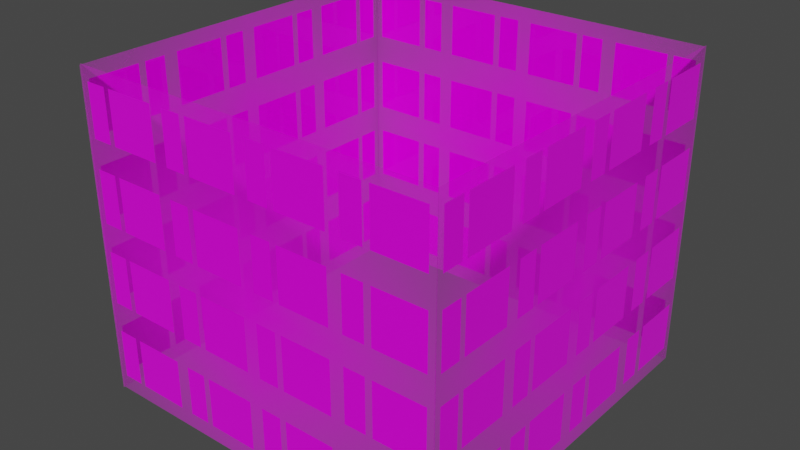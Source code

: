 # Source: building3.blend  (saved by Blender 2.83.19; exported with 4.5.12 LTS)
import bpy
from mathutils import Matrix  # noqa: F401  (used for matrix-valued properties, if any)

bpy.ops.wm.read_factory_settings(use_empty=True)
scene = bpy.context.scene
scene.name = 'Scene'

# ---- collections
col_collection = bpy.data.collections.new('Collection'); scene.collection.children.link(col_collection)

# ---- images (referenced by path relative to the original .blend; pixels are not part of the script)
import os
ASSET_DIR = os.environ.get("B2B_ASSET_DIR", "")  # directory of the original .blend (textures are referenced by path, not embedded)
HERE = os.path.dirname(os.path.abspath(__file__))  # packed textures are extracted next to this script under _unpacked/

def load_image(name, relpath, width, height, colorspace="sRGB"):
    """Load a texture the original file referenced (path relative to the .blend, or extracted next to this script)."""
    p = next((c for c in (os.path.join(HERE, relpath), os.path.join(ASSET_DIR, relpath)) if relpath and os.path.exists(c)), "")
    if p:
        img = bpy.data.images.load(p, check_existing=True)
        img.name = name
    else:  # same state as the original file: an image datablock whose file is absent (Cycles renders it pink)
        img = bpy.data.images.new(name, width, height)
        img.source = "FILE"
        img.filepath = "//" + (relpath or name)
    img.colorspace_settings.name = colorspace
    return img
img_gmmcphnmglv_jpeg_001 = load_image('gmmcphnmglv.jpeg.001', 'Textures/gmmcphnmglv.jpeg', 1024, 1024, 'sRGB')

# ---- materials (node trees are filled in below, after node groups)
mat_gmmcphnmglv = bpy.data.materials.new('gmmcphnmglv')
mat_gmmcphnmglv.surface_render_method = 'BLENDED'
mat_gmmcphnmglv.blend_method = 'BLEND'
mat_gmmcphnmglv.use_transparent_shadow = False
mat_material_001 = bpy.data.materials.new('Material.001')
mat_material_001.use_transparent_shadow = False

# ---- material node trees
mat_gmmcphnmglv.use_nodes = True; mat_gmmcphnmglv.node_tree.nodes.clear()
_N = mat_gmmcphnmglv.node_tree.nodes; _L = mat_gmmcphnmglv.node_tree.links
n0 = _N.new('ShaderNodeOutputMaterial'); n0.name = 'Material Output'; n0.location = (300, 300)
n1 = _N.new('ShaderNodeTexImage'); n1.name = 'Image Texture'; n1.location = (-200, 300)
n1.image = img_gmmcphnmglv_jpeg_001
n1.extension = 'CLIP'
n2 = _N.new('ShaderNodeBsdfPrincipled'); n2.name = 'Principled BSDF'; n2.location = (0, 300)
n2.distribution = 'GGX'
n2.subsurface_method = 'BURLEY'
n2.inputs[3].default_value = 1.45
n2.inputs[27].default_value = (0.0, 0.0, 0.0, 1.0)
n2.inputs[28].default_value = 1.0
_L.new(n1.outputs[0], n2.inputs[0])
_L.new(n1.outputs[1], n2.inputs[4])
_L.new(n2.outputs[0], n0.inputs[0])
n0.is_active_output = True
mat_material_001.use_nodes = True; mat_material_001.node_tree.nodes.clear()
_N = mat_material_001.node_tree.nodes; _L = mat_material_001.node_tree.links
n0 = _N.new('ShaderNodeBsdfPrincipled'); n0.name = 'Principled BSDF'; n0.location = (10, 300)
n0.distribution = 'GGX'
n0.subsurface_method = 'BURLEY'
n0.inputs[2].default_value = 0.0
n0.inputs[3].default_value = 1.45
n0.inputs[27].default_value = (0.0, 0.0, 0.0, 1.0)
n0.inputs[28].default_value = 1.0
n1 = _N.new('ShaderNodeOutputMaterial'); n1.name = 'Material Output'; n1.location = (300, 300)
n2 = _N.new('ShaderNodeTexImage'); n2.name = 'Image Texture'; n2.location = (-305, 118)
_L.new(n0.outputs[0], n1.inputs[0])
_L.new(n2.outputs[0], n0.inputs[0])
n1.is_active_output = True

# ---- world
world_world = bpy.data.worlds.new('World'); scene.world = world_world
world_world.use_nodes = True; world_world.node_tree.nodes.clear()
_N = world_world.node_tree.nodes; _L = world_world.node_tree.links
n0 = _N.new('ShaderNodeOutputWorld'); n0.name = 'World Output'; n0.location = (300, 300)
n1 = _N.new('ShaderNodeBackground'); n1.name = 'Background'; n1.location = (10, 300)
n1.inputs[0].default_value = (0.05088, 0.05088, 0.05088, 1.0)
_L.new(n1.outputs[0], n0.inputs[0])
n0.is_active_output = True
world_world.color = (0.05088, 0.05088, 0.05088)
world_world.use_sun_shadow = False
world_world.sun_shadow_jitter_overblur = 0.0

# ---- meshes
me_gmmcphnmglv = bpy.data.meshes.new('gmmcphnmglv')
me_gmmcphnmglv.from_pydata([(-0.5813, -0.5, 0.0), (0.5813, -0.5, 0.0), (-0.5813, 0.5, 0.0), (0.5813, 0.5, 0.0), (-0.5813, 0.4565, 0.0), (0.5813, 0.4565, 0.0), (-0.5603, 0.4565, 0.0), (-0.4937, 0.4565, 0.0), (-0.476, 0.4565, 0.0), (-0.313, 0.4565, 0.0), (-0.2708, 0.4565, 0.0), (-0.205, 0.4565, 0.0), (-0.1856, 0.4565, 0.0), (-0.0246, 0.4565, 0.0), (0.01974, 0.4565, 0.0), (0.08469, 0.4565, 0.0), (0.1053, 0.4565, 0.0), (0.2663, 0.4565, 0.0), (0.31, 0.4565, 0.0), (0.3766, 0.4565, 0.0), (0.3981, 0.4565, 0.0), (0.5589, 0.4565, 0.0), (-0.5813, 0.2969, 0.0), (0.5813, 0.2969, 0.0), (-0.5603, 0.2969, 0.0), (-0.4937, 0.2969, 0.0), (-0.476, 0.2969, 0.0), (-0.313, 0.2969, 0.0), (-0.2708, 0.2969, 0.0), (-0.205, 0.2969, 0.0), (-0.1856, 0.2969, 0.0), (-0.0246, 0.2969, 0.0), (0.01974, 0.2969, 0.0), (0.08469, 0.2969, 0.0), (0.1053, 0.2969, 0.0), (0.2663, 0.2969, 0.0), (0.31, 0.2969, 0.0), (0.3766, 0.2969, 0.0), (0.3981, 0.2969, 0.0), (0.5589, 0.2969, 0.0), (-0.5813, 0.2095, 0.0), (0.5813, 0.2095, 0.0), (-0.5603, 0.2095, 0.0), (-0.4937, 0.2095, 0.0), (-0.476, 0.2095, 0.0), (-0.313, 0.2095, 0.0), (-0.2708, 0.2095, 0.0), (-0.205, 0.2095, 0.0), (-0.1856, 0.2095, 0.0), (-0.0246, 0.2095, 0.0), (0.01974, 0.2095, 0.0), (0.08469, 0.2095, 0.0), (0.1053, 0.2095, 0.0), (0.2663, 0.2095, 0.0), (0.31, 0.2095, 0.0), (0.3766, 0.2095, 0.0), (0.3981, 0.2095, 0.0), (0.5589, 0.2095, 0.0), (-0.5813, 0.04732, 0.0), (0.5813, 0.04732, 0.0), (-0.5603, 0.04732, 0.0), (-0.4937, 0.04732, 0.0), (-0.476, 0.04732, 0.0), (-0.313, 0.04732, 0.0), (-0.2708, 0.04732, 0.0), (-0.205, 0.04732, 0.0), (-0.1856, 0.04732, 0.0), (-0.0246, 0.04732, 0.0), (0.01974, 0.04732, 0.0), (0.08469, 0.04732, 0.0), (0.1053, 0.04732, 0.0), (0.2663, 0.04732, 0.0), (0.31, 0.04732, 0.0), (0.3766, 0.04732, 0.0), (0.3981, 0.04732, 0.0), (0.5589, 0.04732, 0.0), (-0.5813, -0.03942, 0.0), (0.5813, -0.03942, 0.0), (-0.5603, -0.03942, 0.0), (-0.4937, -0.03942, 0.0), (-0.476, -0.03942, 0.0), (-0.313, -0.03942, 0.0), (-0.2708, -0.03942, 0.0), (-0.205, -0.03942, 0.0), (-0.1856, -0.03942, 0.0), (-0.0246, -0.03942, 0.0), (0.01974, -0.03942, 0.0), (0.08469, -0.03942, 0.0), (0.1053, -0.03942, 0.0), (0.2663, -0.03942, 0.0), (0.31, -0.03942, 0.0), (0.3766, -0.03942, 0.0), (0.3981, -0.03942, 0.0), (0.5589, -0.03942, 0.0), (-0.5813, -0.2052, 0.0), (0.5813, -0.2052, 0.0), (-0.5603, -0.2052, 0.0), (-0.4937, -0.2052, 0.0), (-0.476, -0.2052, 0.0), (-0.313, -0.2052, 0.0), (-0.2708, -0.2052, 0.0), (-0.205, -0.2052, 0.0), (-0.1856, -0.2052, 0.0), (-0.0246, -0.2052, 0.0), (0.01974, -0.2052, 0.0), (0.08469, -0.2052, 0.0), (0.1053, -0.2052, 0.0), (0.2663, -0.2052, 0.0), (0.31, -0.2052, 0.0), (0.3766, -0.2052, 0.0), (0.3981, -0.2052, 0.0), (0.5589, -0.2052, 0.0), (-0.5813, -0.2975, 0.0), (0.5813, -0.2975, 0.0), (-0.5603, -0.2975, 0.0), (-0.4937, -0.2975, 0.0), (-0.476, -0.2975, 0.0), (-0.313, -0.2975, 0.0), (-0.2708, -0.2975, 0.0), (-0.205, -0.2975, 0.0), (-0.1856, -0.2975, 0.0), (-0.0246, -0.2975, 0.0), (0.01974, -0.2975, 0.0), (0.08469, -0.2975, 0.0), (0.1053, -0.2975, 0.0), (0.2663, -0.2975, 0.0), (0.31, -0.2975, 0.0), (0.3766, -0.2975, 0.0), (0.3981, -0.2975, 0.0), (0.5589, -0.2975, 0.0), (-0.5813, -0.4526, 0.0), (0.5813, -0.4526, 0.0), (-0.5603, -0.4526, 0.0), (-0.4937, -0.4526, 0.0), (-0.476, -0.4526, 0.0), (-0.313, -0.4526, 0.0), (-0.2708, -0.4526, 0.0), (-0.205, -0.4526, 0.0), (-0.1856, -0.4526, 0.0), (-0.0246, -0.4526, 0.0), (0.01974, -0.4526, 0.0), (0.08469, -0.4526, 0.0), (0.1053, -0.4526, 0.0), (0.2663, -0.4526, 0.0), (0.31, -0.4526, 0.0), (0.3766, -0.4526, 0.0), (0.3981, -0.4526, 0.0), (0.5589, -0.4526, 0.0)], [], [(6, 7, 8, 9, 10, 11, 12, 13, 14, 15, 16, 17, 18, 19, 20, 21, 5, 3, 2, 4), (38, 39, 21, 20), (37, 38, 20, 19), (36, 37, 19, 18), (35, 36, 18, 17), (34, 35, 17, 16), (33, 34, 16, 15), (32, 33, 15, 14), (31, 32, 14, 13), (30, 31, 13, 12), (29, 30, 12, 11), (28, 29, 11, 10), (27, 28, 10, 9), (26, 27, 9, 8), (25, 26, 8, 7), (24, 25, 7, 6), (22, 24, 6, 4), (39, 23, 5, 21), (42, 43, 44, 45, 46, 47, 48, 49, 50, 51, 52, 53, 54, 55, 56, 57, 41, 23, 39, 38, 37, 36, 35, 34, 33, 32, 31, 30, 29, 28, 27, 26, 25, 24, 22, 40), (74, 75, 57, 56), (73, 74, 56, 55), (72, 73, 55, 54), (71, 72, 54, 53), (70, 71, 53, 52), (69, 70, 52, 51), (68, 69, 51, 50), (67, 68, 50, 49), (66, 67, 49, 48), (65, 66, 48, 47), (64, 65, 47, 46), (63, 64, 46, 45), (62, 63, 45, 44), (61, 62, 44, 43), (60, 61, 43, 42), (58, 60, 42, 40), (75, 59, 41, 57), (78, 79, 80, 81, 82, 83, 84, 85, 86, 87, 88, 89, 90, 91, 92, 93, 77, 59, 75, 74, 73, 72, 71, 70, 69, 68, 67, 66, 65, 64, 63, 62, 61, 60, 58, 76), (110, 111, 93, 92), (109, 110, 92, 91), (108, 109, 91, 90), (107, 108, 90, 89), (106, 107, 89, 88), (105, 106, 88, 87), (104, 105, 87, 86), (103, 104, 86, 85), (102, 103, 85, 84), (101, 102, 84, 83), (100, 101, 83, 82), (99, 100, 82, 81), (98, 99, 81, 80), (97, 98, 80, 79), (96, 97, 79, 78), (94, 96, 78, 76), (111, 95, 77, 93), (114, 115, 116, 117, 118, 119, 120, 121, 122, 123, 124, 125, 126, 127, 128, 129, 113, 95, 111, 110, 109, 108, 107, 106, 105, 104, 103, 102, 101, 100, 99, 98, 97, 96, 94, 112), (146, 147, 129, 128), (145, 146, 128, 127), (144, 145, 127, 126), (143, 144, 126, 125), (142, 143, 125, 124), (141, 142, 124, 123), (140, 141, 123, 122), (139, 140, 122, 121), (138, 139, 121, 120), (137, 138, 120, 119), (136, 137, 119, 118), (135, 136, 118, 117), (134, 135, 117, 116), (133, 134, 116, 115), (132, 133, 115, 114), (130, 132, 114, 112), (147, 131, 113, 129), (0, 1, 131, 147, 146, 145, 144, 143, 142, 141, 140, 139, 138, 137, 136, 135, 134, 133, 132, 130)])
me_gmmcphnmglv.polygons.foreach_set('material_index', [0, 1, 0, 1, 0, 1, 0, 1, 0, 1, 0, 1, 0, 1, 0, 1, 0, 0, 0, 1, 0, 1, 0, 1, 0, 1, 0, 1, 0, 1, 0, 1, 0, 1, 0, 0, 0, 1, 0, 1, 0, 1, 0, 1, 0, 1, 0, 1, 0, 1, 0, 1, 0, 0, 0, 1, 0, 1, 0, 1, 0, 1, 0, 1, 0, 1, 0, 1, 0, 1, 0, 0, 0])
_uv = me_gmmcphnmglv.uv_layers.new(name='UVMap')
_uv.uv.foreach_set('vector', [0.01813, 0.9565, 0.07538, 0.9565, 0.09063, 0.9565, 0.2308, 0.9565, 0.2671, 0.9565, 0.3236, 0.9565, 0.3403, 0.9565, 0.4788, 0.9565, 0.517, 0.9565, 0.5728, 0.9565, 0.5906, 0.9565, 0.7291, 0.9565, 0.7667, 0.9565, 0.8239, 0.9565, 0.8424, 0.9565, 0.9807, 0.9565, 1.0, 0.9565, 1.0, 1.0, 0.0, 1.0, 0.0, 0.9565, 0.8424, 0.7969, 0.9807, 0.7969, 0.9807, 0.9565, 0.8424, 0.9565, 0.8239, 0.7969, 0.8424, 0.7969, 0.8424, 0.9565, 0.8239, 0.9565, 0.7667, 0.7969, 0.8239, 0.7969, 0.8239, 0.9565, 0.7667, 0.9565, 0.7291, 0.7969, 0.7667, 0.7969, 0.7667, 0.9565, 0.7291, 0.9565, 0.5906, 0.7969, 0.7291, 0.7969, 0.7291, 0.9565, 0.5906, 0.9565, 0.5728, 0.7969, 0.5906, 0.7969, 0.5906, 0.9565, 0.5728, 0.9565, 0.517, 0.7969, 0.5728, 0.7969, 0.5728, 0.9565, 0.517, 0.9565, 0.4788, 0.7969, 0.517, 0.7969, 0.517, 0.9565, 0.4788, 0.9565, 0.3403, 0.7969, 0.4788, 0.7969, 0.4788, 0.9565, 0.3403, 0.9565, 0.3236, 0.7969, 0.3403, 0.7969, 0.3403, 0.9565, 0.3236, 0.9565, 0.2671, 0.7969, 0.3236, 0.7969, 0.3236, 0.9565, 0.2671, 0.9565, 0.2308, 0.7969, 0.2671, 0.7969, 0.2671, 0.9565, 0.2308, 0.9565, 0.09063, 0.7969, 0.2308, 0.7969, 0.2308, 0.9565, 0.09063, 0.9565, 0.07538, 0.7969, 0.09063, 0.7969, 0.09063, 0.9565, 0.07538, 0.9565, 0.01813, 0.7969, 0.07538, 0.7969, 0.07538, 0.9565, 0.01813, 0.9565, 0.0, 0.7969, 0.01813, 0.7969, 0.01813, 0.9565, 0.0, 0.9565, 0.9807, 0.7969, 1.0, 0.7969, 1.0, 0.9565, 0.9807, 0.9565, 0.01813, 0.7095, 0.07538, 0.7095, 0.09063, 0.7095, 0.2308, 0.7095, 0.2671, 0.7095, 0.3236, 0.7095, 0.3403, 0.7095, 0.4788, 0.7095, 0.517, 0.7095, 0.5728, 0.7095, 0.5906, 0.7095, 0.7291, 0.7095, 0.7667, 0.7095, 0.8239, 0.7095, 0.8424, 0.7095, 0.9807, 0.7095, 1.0, 0.7095, 1.0, 0.7969, 0.9807, 0.7969, 0.8424, 0.7969, 0.8239, 0.7969, 0.7667, 0.7969, 0.7291, 0.7969, 0.5906, 0.7969, 0.5728, 0.7969, 0.517, 0.7969, 0.4788, 0.7969, 0.3403, 0.7969, 0.3236, 0.7969, 0.2671, 0.7969, 0.2308, 0.7969, 0.09063, 0.7969, 0.07538, 0.7969, 0.01813, 0.7969, 0.0, 0.7969, 0.0, 0.7095, 0.8424, 0.5473, 0.9807, 0.5473, 0.9807, 0.7095, 0.8424, 0.7095, 0.8239, 0.5473, 0.8424, 0.5473, 0.8424, 0.7095, 0.8239, 0.7095, 0.7667, 0.5473, 0.8239, 0.5473, 0.8239, 0.7095, 0.7667, 0.7095, 0.7291, 0.5473, 0.7667, 0.5473, 0.7667, 0.7095, 0.7291, 0.7095, 0.5906, 0.5473, 0.7291, 0.5473, 0.7291, 0.7095, 0.5906, 0.7095, 0.5728, 0.5473, 0.5906, 0.5473, 0.5906, 0.7095, 0.5728, 0.7095, 0.517, 0.5473, 0.5728, 0.5473, 0.5728, 0.7095, 0.517, 0.7095, 0.4788, 0.5473, 0.517, 0.5473, 0.517, 0.7095, 0.4788, 0.7095, 0.3403, 0.5473, 0.4788, 0.5473, 0.4788, 0.7095, 0.3403, 0.7095, 0.3236, 0.5473, 0.3403, 0.5473, 0.3403, 0.7095, 0.3236, 0.7095, 0.2671, 0.5473, 0.3236, 0.5473, 0.3236, 0.7095, 0.2671, 0.7095, 0.2308, 0.5473, 0.2671, 0.5473, 0.2671, 0.7095, 0.2308, 0.7095, 0.09063, 0.5473, 0.2308, 0.5473, 0.2308, 0.7095, 0.09063, 0.7095, 0.07538, 0.5473, 0.09063, 0.5473, 0.09063, 0.7095, 0.07538, 0.7095, 0.01813, 0.5473, 0.07538, 0.5473, 0.07538, 0.7095, 0.01813, 0.7095, 0.0, 0.5473, 0.01813, 0.5473, 0.01813, 0.7095, 0.0, 0.7095, 0.9807, 0.5473, 1.0, 0.5473, 1.0, 0.7095, 0.9807, 0.7095, 0.01813, 0.4606, 0.07538, 0.4606, 0.09063, 0.4606, 0.2308, 0.4606, 0.2671, 0.4606, 0.3236, 0.4606, 0.3403, 0.4606, 0.4788, 0.4606, 0.517, 0.4606, 0.5728, 0.4606, 0.5906, 0.4606, 0.7291, 0.4606, 0.7667, 0.4606, 0.8239, 0.4606, 0.8424, 0.4606, 0.9807, 0.4606, 1.0, 0.4606, 1.0, 0.5473, 0.9807, 0.5473, 0.8424, 0.5473, 0.8239, 0.5473, 0.7667, 0.5473, 0.7291, 0.5473, 0.5906, 0.5473, 0.5728, 0.5473, 0.517, 0.5473, 0.4788, 0.5473, 0.3403, 0.5473, 0.3236, 0.5473, 0.2671, 0.5473, 0.2308, 0.5473, 0.09063, 0.5473, 0.07538, 0.5473, 0.01813, 0.5473, 0.0, 0.5473, 0.0, 0.4606, 0.8424, 0.2948, 0.9807, 0.2948, 0.9807, 0.4606, 0.8424, 0.4606, 0.8239, 0.2948, 0.8424, 0.2948, 0.8424, 0.4606, 0.8239, 0.4606, 0.7667, 0.2948, 0.8239, 0.2948, 0.8239, 0.4606, 0.7667, 0.4606, 0.7291, 0.2948, 0.7667, 0.2948, 0.7667, 0.4606, 0.7291, 0.4606, 0.5906, 0.2948, 0.7291, 0.2948, 0.7291, 0.4606, 0.5906, 0.4606, 0.5728, 0.2948, 0.5906, 0.2948, 0.5906, 0.4606, 0.5728, 0.4606, 0.517, 0.2948, 0.5728, 0.2948, 0.5728, 0.4606, 0.517, 0.4606, 0.4788, 0.2948, 0.517, 0.2948, 0.517, 0.4606, 0.4788, 0.4606, 0.3403, 0.2948, 0.4788, 0.2948, 0.4788, 0.4606, 0.3403, 0.4606, 0.3236, 0.2948, 0.3403, 0.2948, 0.3403, 0.4606, 0.3236, 0.4606, 0.2671, 0.2948, 0.3236, 0.2948, 0.3236, 0.4606, 0.2671, 0.4606, 0.2308, 0.2948, 0.2671, 0.2948, 0.2671, 0.4606, 0.2308, 0.4606, 0.09063, 0.2948, 0.2308, 0.2948, 0.2308, 0.4606, 0.09063, 0.4606, 0.07538, 0.2948, 0.09063, 0.2948, 0.09063, 0.4606, 0.07538, 0.4606, 0.01813, 0.2948, 0.07538, 0.2948, 0.07538, 0.4606, 0.01813, 0.4606, 0.0, 0.2948, 0.01813, 0.2948, 0.01813, 0.4606, 0.0, 0.4606, 0.9807, 0.2948, 1.0, 0.2948, 1.0, 0.4606, 0.9807, 0.4606, 0.01813, 0.2025, 0.07538, 0.2025, 0.09063, 0.2025, 0.2308, 0.2025, 0.2671, 0.2025, 0.3236, 0.2025, 0.3403, 0.2025, 0.4788, 0.2025, 0.517, 0.2025, 0.5728, 0.2025, 0.5906, 0.2025, 0.7291, 0.2025, 0.7667, 0.2025, 0.8239, 0.2025, 0.8424, 0.2025, 0.9807, 0.2025, 1.0, 0.2025, 1.0, 0.2948, 0.9807, 0.2948, 0.8424, 0.2948, 0.8239, 0.2948, 0.7667, 0.2948, 0.7291, 0.2948, 0.5906, 0.2948, 0.5728, 0.2948, 0.517, 0.2948, 0.4788, 0.2948, 0.3403, 0.2948, 0.3236, 0.2948, 0.2671, 0.2948, 0.2308, 0.2948, 0.09063, 0.2948, 0.07538, 0.2948, 0.01813, 0.2948, 0.0, 0.2948, 0.0, 0.2025, 0.8424, 0.04737, 0.9807, 0.04737, 0.9807, 0.2025, 0.8424, 0.2025, 0.8239, 0.04737, 0.8424, 0.04737, 0.8424, 0.2025, 0.8239, 0.2025, 0.7667, 0.04737, 0.8239, 0.04737, 0.8239, 0.2025, 0.7667, 0.2025, 0.7291, 0.04737, 0.7667, 0.04737, 0.7667, 0.2025, 0.7291, 0.2025, 0.5906, 0.04737, 0.7291, 0.04737, 0.7291, 0.2025, 0.5906, 0.2025, 0.5728, 0.04737, 0.5906, 0.04737, 0.5906, 0.2025, 0.5728, 0.2025, 0.517, 0.04737, 0.5728, 0.04737, 0.5728, 0.2025, 0.517, 0.2025, 0.4788, 0.04737, 0.517, 0.04737, 0.517, 0.2025, 0.4788, 0.2025, 0.3403, 0.04737, 0.4788, 0.04737, 0.4788, 0.2025, 0.3403, 0.2025, 0.3236, 0.04737, 0.3403, 0.04737, 0.3403, 0.2025, 0.3236, 0.2025, 0.2671, 0.04737, 0.3236, 0.04737, 0.3236, 0.2025, 0.2671, 0.2025, 0.2308, 0.04737, 0.2671, 0.04737, 0.2671, 0.2025, 0.2308, 0.2025, 0.09063, 0.04737, 0.2308, 0.04737, 0.2308, 0.2025, 0.09063, 0.2025, 0.07538, 0.04737, 0.09063, 0.04737, 0.09063, 0.2025, 0.07538, 0.2025, 0.01813, 0.04737, 0.07538, 0.04737, 0.07538, 0.2025, 0.01813, 0.2025, 0.0, 0.04737, 0.01813, 0.04737, 0.01813, 0.2025, 0.0, 0.2025, 0.9807, 0.04737, 1.0, 0.04737, 1.0, 0.2025, 0.9807, 0.2025, 0.0, 0.0, 1.0, 0.0, 1.0, 0.04737, 0.9807, 0.04737, 0.8424, 0.04737, 0.8239, 0.04737, 0.7667, 0.04737, 0.7291, 0.04737, 0.5906, 0.04737, 0.5728, 0.04737, 0.517, 0.04737, 0.4788, 0.04737, 0.3403, 0.04737, 0.3236, 0.04737, 0.2671, 0.04737, 0.2308, 0.04737, 0.09063, 0.04737, 0.07538, 0.04737, 0.01813, 0.04737, 0.0, 0.04737])
me_gmmcphnmglv.materials.append(mat_gmmcphnmglv)
me_gmmcphnmglv.materials.append(mat_material_001)
me_gmmcphnmglv.use_remesh_fix_poles = True
me_gmmcphnmglv.use_remesh_preserve_attributes = False
me_gmmcphnmglv.use_mirror_vertex_groups = False
me_gmmcphnmglv.update()
me_gmmcphnmglv_004 = bpy.data.meshes.new('gmmcphnmglv.004')
me_gmmcphnmglv_004.from_pydata([(-0.5813, -0.5, 0.0), (0.5813, -0.5, 0.0), (-0.5813, 0.5, 0.0), (0.5813, 0.5, 0.0), (-0.5813, 0.4565, 0.0), (0.5813, 0.4565, 0.0), (-0.5603, 0.4565, 0.0), (-0.4937, 0.4565, 0.0), (-0.476, 0.4565, 0.0), (-0.313, 0.4565, 0.0), (-0.2708, 0.4565, 0.0), (-0.205, 0.4565, 0.0), (-0.1856, 0.4565, 0.0), (-0.0246, 0.4565, 0.0), (0.01974, 0.4565, 0.0), (0.08469, 0.4565, 0.0), (0.1053, 0.4565, 0.0), (0.2663, 0.4565, 0.0), (0.31, 0.4565, 0.0), (0.3766, 0.4565, 0.0), (0.3981, 0.4565, 0.0), (0.5589, 0.4565, 0.0), (-0.5813, 0.2969, 0.0), (0.5813, 0.2969, 0.0), (-0.5603, 0.2969, 0.0), (-0.4937, 0.2969, 0.0), (-0.476, 0.2969, 0.0), (-0.313, 0.2969, 0.0), (-0.2708, 0.2969, 0.0), (-0.205, 0.2969, 0.0), (-0.1856, 0.2969, 0.0), (-0.0246, 0.2969, 0.0), (0.01974, 0.2969, 0.0), (0.08469, 0.2969, 0.0), (0.1053, 0.2969, 0.0), (0.2663, 0.2969, 0.0), (0.31, 0.2969, 0.0), (0.3766, 0.2969, 0.0), (0.3981, 0.2969, 0.0), (0.5589, 0.2969, 0.0), (-0.5813, 0.2095, 0.0), (0.5813, 0.2095, 0.0), (-0.5603, 0.2095, 0.0), (-0.4937, 0.2095, 0.0), (-0.476, 0.2095, 0.0), (-0.313, 0.2095, 0.0), (-0.2708, 0.2095, 0.0), (-0.205, 0.2095, 0.0), (-0.1856, 0.2095, 0.0), (-0.0246, 0.2095, 0.0), (0.01974, 0.2095, 0.0), (0.08469, 0.2095, 0.0), (0.1053, 0.2095, 0.0), (0.2663, 0.2095, 0.0), (0.31, 0.2095, 0.0), (0.3766, 0.2095, 0.0), (0.3981, 0.2095, 0.0), (0.5589, 0.2095, 0.0), (-0.5813, 0.04732, 0.0), (0.5813, 0.04732, 0.0), (-0.5603, 0.04732, 0.0), (-0.4937, 0.04732, 0.0), (-0.476, 0.04732, 0.0), (-0.313, 0.04732, 0.0), (-0.2708, 0.04732, 0.0), (-0.205, 0.04732, 0.0), (-0.1856, 0.04732, 0.0), (-0.0246, 0.04732, 0.0), (0.01974, 0.04732, 0.0), (0.08469, 0.04732, 0.0), (0.1053, 0.04732, 0.0), (0.2663, 0.04732, 0.0), (0.31, 0.04732, 0.0), (0.3766, 0.04732, 0.0), (0.3981, 0.04732, 0.0), (0.5589, 0.04732, 0.0), (-0.5813, -0.03942, 0.0), (0.5813, -0.03942, 0.0), (-0.5603, -0.03942, 0.0), (-0.4937, -0.03942, 0.0), (-0.476, -0.03942, 0.0), (-0.313, -0.03942, 0.0), (-0.2708, -0.03942, 0.0), (-0.205, -0.03942, 0.0), (-0.1856, -0.03942, 0.0), (-0.0246, -0.03942, 0.0), (0.01974, -0.03942, 0.0), (0.08469, -0.03942, 0.0), (0.1053, -0.03942, 0.0), (0.2663, -0.03942, 0.0), (0.31, -0.03942, 0.0), (0.3766, -0.03942, 0.0), (0.3981, -0.03942, 0.0), (0.5589, -0.03942, 0.0), (-0.5813, -0.2052, 0.0), (0.5813, -0.2052, 0.0), (-0.5603, -0.2052, 0.0), (-0.4937, -0.2052, 0.0), (-0.476, -0.2052, 0.0), (-0.313, -0.2052, 0.0), (-0.2708, -0.2052, 0.0), (-0.205, -0.2052, 0.0), (-0.1856, -0.2052, 0.0), (-0.0246, -0.2052, 0.0), (0.01974, -0.2052, 0.0), (0.08469, -0.2052, 0.0), (0.1053, -0.2052, 0.0), (0.2663, -0.2052, 0.0), (0.31, -0.2052, 0.0), (0.3766, -0.2052, 0.0), (0.3981, -0.2052, 0.0), (0.5589, -0.2052, 0.0), (-0.5813, -0.2975, 0.0), (0.5813, -0.2975, 0.0), (-0.5603, -0.2975, 0.0), (-0.4937, -0.2975, 0.0), (-0.476, -0.2975, 0.0), (-0.313, -0.2975, 0.0), (-0.2708, -0.2975, 0.0), (-0.205, -0.2975, 0.0), (-0.1856, -0.2975, 0.0), (-0.0246, -0.2975, 0.0), (0.01974, -0.2975, 0.0), (0.08469, -0.2975, 0.0), (0.1053, -0.2975, 0.0), (0.2663, -0.2975, 0.0), (0.31, -0.2975, 0.0), (0.3766, -0.2975, 0.0), (0.3981, -0.2975, 0.0), (0.5589, -0.2975, 0.0), (-0.5813, -0.4526, 0.0), (0.5813, -0.4526, 0.0), (-0.5603, -0.4526, 0.0), (-0.4937, -0.4526, 0.0), (-0.476, -0.4526, 0.0), (-0.313, -0.4526, 0.0), (-0.2708, -0.4526, 0.0), (-0.205, -0.4526, 0.0), (-0.1856, -0.4526, 0.0), (-0.0246, -0.4526, 0.0), (0.01974, -0.4526, 0.0), (0.08469, -0.4526, 0.0), (0.1053, -0.4526, 0.0), (0.2663, -0.4526, 0.0), (0.31, -0.4526, 0.0), (0.3766, -0.4526, 0.0), (0.3981, -0.4526, 0.0), (0.5589, -0.4526, 0.0)], [], [(6, 7, 8, 9, 10, 11, 12, 13, 14, 15, 16, 17, 18, 19, 20, 21, 5, 3, 2, 4), (38, 39, 21, 20), (37, 38, 20, 19), (36, 37, 19, 18), (35, 36, 18, 17), (34, 35, 17, 16), (33, 34, 16, 15), (32, 33, 15, 14), (31, 32, 14, 13), (30, 31, 13, 12), (29, 30, 12, 11), (28, 29, 11, 10), (27, 28, 10, 9), (26, 27, 9, 8), (25, 26, 8, 7), (24, 25, 7, 6), (22, 24, 6, 4), (39, 23, 5, 21), (42, 43, 44, 45, 46, 47, 48, 49, 50, 51, 52, 53, 54, 55, 56, 57, 41, 23, 39, 38, 37, 36, 35, 34, 33, 32, 31, 30, 29, 28, 27, 26, 25, 24, 22, 40), (74, 75, 57, 56), (73, 74, 56, 55), (72, 73, 55, 54), (71, 72, 54, 53), (70, 71, 53, 52), (69, 70, 52, 51), (68, 69, 51, 50), (67, 68, 50, 49), (66, 67, 49, 48), (65, 66, 48, 47), (64, 65, 47, 46), (63, 64, 46, 45), (62, 63, 45, 44), (61, 62, 44, 43), (60, 61, 43, 42), (58, 60, 42, 40), (75, 59, 41, 57), (78, 79, 80, 81, 82, 83, 84, 85, 86, 87, 88, 89, 90, 91, 92, 93, 77, 59, 75, 74, 73, 72, 71, 70, 69, 68, 67, 66, 65, 64, 63, 62, 61, 60, 58, 76), (110, 111, 93, 92), (109, 110, 92, 91), (108, 109, 91, 90), (107, 108, 90, 89), (106, 107, 89, 88), (105, 106, 88, 87), (104, 105, 87, 86), (103, 104, 86, 85), (102, 103, 85, 84), (101, 102, 84, 83), (100, 101, 83, 82), (99, 100, 82, 81), (98, 99, 81, 80), (97, 98, 80, 79), (96, 97, 79, 78), (94, 96, 78, 76), (111, 95, 77, 93), (114, 115, 116, 117, 118, 119, 120, 121, 122, 123, 124, 125, 126, 127, 128, 129, 113, 95, 111, 110, 109, 108, 107, 106, 105, 104, 103, 102, 101, 100, 99, 98, 97, 96, 94, 112), (146, 147, 129, 128), (145, 146, 128, 127), (144, 145, 127, 126), (143, 144, 126, 125), (142, 143, 125, 124), (141, 142, 124, 123), (140, 141, 123, 122), (139, 140, 122, 121), (138, 139, 121, 120), (137, 138, 120, 119), (136, 137, 119, 118), (135, 136, 118, 117), (134, 135, 117, 116), (133, 134, 116, 115), (132, 133, 115, 114), (130, 132, 114, 112), (147, 131, 113, 129), (0, 1, 131, 147, 146, 145, 144, 143, 142, 141, 140, 139, 138, 137, 136, 135, 134, 133, 132, 130)])
me_gmmcphnmglv_004.polygons.foreach_set('material_index', [0, 1, 0, 1, 0, 1, 0, 1, 0, 1, 0, 1, 0, 1, 0, 1, 0, 0, 0, 1, 0, 1, 0, 1, 0, 1, 0, 1, 0, 1, 0, 1, 0, 1, 0, 0, 0, 1, 0, 1, 0, 1, 0, 1, 0, 1, 0, 1, 0, 1, 0, 1, 0, 0, 0, 1, 0, 1, 0, 1, 0, 1, 0, 1, 0, 1, 0, 1, 0, 1, 0, 0, 0])
_uv = me_gmmcphnmglv_004.uv_layers.new(name='UVMap')
_uv.uv.foreach_set('vector', [0.01813, 0.9565, 0.07538, 0.9565, 0.09063, 0.9565, 0.2308, 0.9565, 0.2671, 0.9565, 0.3236, 0.9565, 0.3403, 0.9565, 0.4788, 0.9565, 0.517, 0.9565, 0.5728, 0.9565, 0.5906, 0.9565, 0.7291, 0.9565, 0.7667, 0.9565, 0.8239, 0.9565, 0.8424, 0.9565, 0.9807, 0.9565, 1.0, 0.9565, 1.0, 1.0, 0.0, 1.0, 0.0, 0.9565, 0.8424, 0.7969, 0.9807, 0.7969, 0.9807, 0.9565, 0.8424, 0.9565, 0.8239, 0.7969, 0.8424, 0.7969, 0.8424, 0.9565, 0.8239, 0.9565, 0.7667, 0.7969, 0.8239, 0.7969, 0.8239, 0.9565, 0.7667, 0.9565, 0.7291, 0.7969, 0.7667, 0.7969, 0.7667, 0.9565, 0.7291, 0.9565, 0.5906, 0.7969, 0.7291, 0.7969, 0.7291, 0.9565, 0.5906, 0.9565, 0.5728, 0.7969, 0.5906, 0.7969, 0.5906, 0.9565, 0.5728, 0.9565, 0.517, 0.7969, 0.5728, 0.7969, 0.5728, 0.9565, 0.517, 0.9565, 0.4788, 0.7969, 0.517, 0.7969, 0.517, 0.9565, 0.4788, 0.9565, 0.3403, 0.7969, 0.4788, 0.7969, 0.4788, 0.9565, 0.3403, 0.9565, 0.3236, 0.7969, 0.3403, 0.7969, 0.3403, 0.9565, 0.3236, 0.9565, 0.2671, 0.7969, 0.3236, 0.7969, 0.3236, 0.9565, 0.2671, 0.9565, 0.2308, 0.7969, 0.2671, 0.7969, 0.2671, 0.9565, 0.2308, 0.9565, 0.09063, 0.7969, 0.2308, 0.7969, 0.2308, 0.9565, 0.09063, 0.9565, 0.07538, 0.7969, 0.09063, 0.7969, 0.09063, 0.9565, 0.07538, 0.9565, 0.01813, 0.7969, 0.07538, 0.7969, 0.07538, 0.9565, 0.01813, 0.9565, 0.0, 0.7969, 0.01813, 0.7969, 0.01813, 0.9565, 0.0, 0.9565, 0.9807, 0.7969, 1.0, 0.7969, 1.0, 0.9565, 0.9807, 0.9565, 0.01813, 0.7095, 0.07538, 0.7095, 0.09063, 0.7095, 0.2308, 0.7095, 0.2671, 0.7095, 0.3236, 0.7095, 0.3403, 0.7095, 0.4788, 0.7095, 0.517, 0.7095, 0.5728, 0.7095, 0.5906, 0.7095, 0.7291, 0.7095, 0.7667, 0.7095, 0.8239, 0.7095, 0.8424, 0.7095, 0.9807, 0.7095, 1.0, 0.7095, 1.0, 0.7969, 0.9807, 0.7969, 0.8424, 0.7969, 0.8239, 0.7969, 0.7667, 0.7969, 0.7291, 0.7969, 0.5906, 0.7969, 0.5728, 0.7969, 0.517, 0.7969, 0.4788, 0.7969, 0.3403, 0.7969, 0.3236, 0.7969, 0.2671, 0.7969, 0.2308, 0.7969, 0.09063, 0.7969, 0.07538, 0.7969, 0.01813, 0.7969, 0.0, 0.7969, 0.0, 0.7095, 0.8424, 0.5473, 0.9807, 0.5473, 0.9807, 0.7095, 0.8424, 0.7095, 0.8239, 0.5473, 0.8424, 0.5473, 0.8424, 0.7095, 0.8239, 0.7095, 0.7667, 0.5473, 0.8239, 0.5473, 0.8239, 0.7095, 0.7667, 0.7095, 0.7291, 0.5473, 0.7667, 0.5473, 0.7667, 0.7095, 0.7291, 0.7095, 0.5906, 0.5473, 0.7291, 0.5473, 0.7291, 0.7095, 0.5906, 0.7095, 0.5728, 0.5473, 0.5906, 0.5473, 0.5906, 0.7095, 0.5728, 0.7095, 0.517, 0.5473, 0.5728, 0.5473, 0.5728, 0.7095, 0.517, 0.7095, 0.4788, 0.5473, 0.517, 0.5473, 0.517, 0.7095, 0.4788, 0.7095, 0.3403, 0.5473, 0.4788, 0.5473, 0.4788, 0.7095, 0.3403, 0.7095, 0.3236, 0.5473, 0.3403, 0.5473, 0.3403, 0.7095, 0.3236, 0.7095, 0.2671, 0.5473, 0.3236, 0.5473, 0.3236, 0.7095, 0.2671, 0.7095, 0.2308, 0.5473, 0.2671, 0.5473, 0.2671, 0.7095, 0.2308, 0.7095, 0.09063, 0.5473, 0.2308, 0.5473, 0.2308, 0.7095, 0.09063, 0.7095, 0.07538, 0.5473, 0.09063, 0.5473, 0.09063, 0.7095, 0.07538, 0.7095, 0.01813, 0.5473, 0.07538, 0.5473, 0.07538, 0.7095, 0.01813, 0.7095, 0.0, 0.5473, 0.01813, 0.5473, 0.01813, 0.7095, 0.0, 0.7095, 0.9807, 0.5473, 1.0, 0.5473, 1.0, 0.7095, 0.9807, 0.7095, 0.01813, 0.4606, 0.07538, 0.4606, 0.09063, 0.4606, 0.2308, 0.4606, 0.2671, 0.4606, 0.3236, 0.4606, 0.3403, 0.4606, 0.4788, 0.4606, 0.517, 0.4606, 0.5728, 0.4606, 0.5906, 0.4606, 0.7291, 0.4606, 0.7667, 0.4606, 0.8239, 0.4606, 0.8424, 0.4606, 0.9807, 0.4606, 1.0, 0.4606, 1.0, 0.5473, 0.9807, 0.5473, 0.8424, 0.5473, 0.8239, 0.5473, 0.7667, 0.5473, 0.7291, 0.5473, 0.5906, 0.5473, 0.5728, 0.5473, 0.517, 0.5473, 0.4788, 0.5473, 0.3403, 0.5473, 0.3236, 0.5473, 0.2671, 0.5473, 0.2308, 0.5473, 0.09063, 0.5473, 0.07538, 0.5473, 0.01813, 0.5473, 0.0, 0.5473, 0.0, 0.4606, 0.8424, 0.2948, 0.9807, 0.2948, 0.9807, 0.4606, 0.8424, 0.4606, 0.8239, 0.2948, 0.8424, 0.2948, 0.8424, 0.4606, 0.8239, 0.4606, 0.7667, 0.2948, 0.8239, 0.2948, 0.8239, 0.4606, 0.7667, 0.4606, 0.7291, 0.2948, 0.7667, 0.2948, 0.7667, 0.4606, 0.7291, 0.4606, 0.5906, 0.2948, 0.7291, 0.2948, 0.7291, 0.4606, 0.5906, 0.4606, 0.5728, 0.2948, 0.5906, 0.2948, 0.5906, 0.4606, 0.5728, 0.4606, 0.517, 0.2948, 0.5728, 0.2948, 0.5728, 0.4606, 0.517, 0.4606, 0.4788, 0.2948, 0.517, 0.2948, 0.517, 0.4606, 0.4788, 0.4606, 0.3403, 0.2948, 0.4788, 0.2948, 0.4788, 0.4606, 0.3403, 0.4606, 0.3236, 0.2948, 0.3403, 0.2948, 0.3403, 0.4606, 0.3236, 0.4606, 0.2671, 0.2948, 0.3236, 0.2948, 0.3236, 0.4606, 0.2671, 0.4606, 0.2308, 0.2948, 0.2671, 0.2948, 0.2671, 0.4606, 0.2308, 0.4606, 0.09063, 0.2948, 0.2308, 0.2948, 0.2308, 0.4606, 0.09063, 0.4606, 0.07538, 0.2948, 0.09063, 0.2948, 0.09063, 0.4606, 0.07538, 0.4606, 0.01813, 0.2948, 0.07538, 0.2948, 0.07538, 0.4606, 0.01813, 0.4606, 0.0, 0.2948, 0.01813, 0.2948, 0.01813, 0.4606, 0.0, 0.4606, 0.9807, 0.2948, 1.0, 0.2948, 1.0, 0.4606, 0.9807, 0.4606, 0.01813, 0.2025, 0.07538, 0.2025, 0.09063, 0.2025, 0.2308, 0.2025, 0.2671, 0.2025, 0.3236, 0.2025, 0.3403, 0.2025, 0.4788, 0.2025, 0.517, 0.2025, 0.5728, 0.2025, 0.5906, 0.2025, 0.7291, 0.2025, 0.7667, 0.2025, 0.8239, 0.2025, 0.8424, 0.2025, 0.9807, 0.2025, 1.0, 0.2025, 1.0, 0.2948, 0.9807, 0.2948, 0.8424, 0.2948, 0.8239, 0.2948, 0.7667, 0.2948, 0.7291, 0.2948, 0.5906, 0.2948, 0.5728, 0.2948, 0.517, 0.2948, 0.4788, 0.2948, 0.3403, 0.2948, 0.3236, 0.2948, 0.2671, 0.2948, 0.2308, 0.2948, 0.09063, 0.2948, 0.07538, 0.2948, 0.01813, 0.2948, 0.0, 0.2948, 0.0, 0.2025, 0.8424, 0.04737, 0.9807, 0.04737, 0.9807, 0.2025, 0.8424, 0.2025, 0.8239, 0.04737, 0.8424, 0.04737, 0.8424, 0.2025, 0.8239, 0.2025, 0.7667, 0.04737, 0.8239, 0.04737, 0.8239, 0.2025, 0.7667, 0.2025, 0.7291, 0.04737, 0.7667, 0.04737, 0.7667, 0.2025, 0.7291, 0.2025, 0.5906, 0.04737, 0.7291, 0.04737, 0.7291, 0.2025, 0.5906, 0.2025, 0.5728, 0.04737, 0.5906, 0.04737, 0.5906, 0.2025, 0.5728, 0.2025, 0.517, 0.04737, 0.5728, 0.04737, 0.5728, 0.2025, 0.517, 0.2025, 0.4788, 0.04737, 0.517, 0.04737, 0.517, 0.2025, 0.4788, 0.2025, 0.3403, 0.04737, 0.4788, 0.04737, 0.4788, 0.2025, 0.3403, 0.2025, 0.3236, 0.04737, 0.3403, 0.04737, 0.3403, 0.2025, 0.3236, 0.2025, 0.2671, 0.04737, 0.3236, 0.04737, 0.3236, 0.2025, 0.2671, 0.2025, 0.2308, 0.04737, 0.2671, 0.04737, 0.2671, 0.2025, 0.2308, 0.2025, 0.09063, 0.04737, 0.2308, 0.04737, 0.2308, 0.2025, 0.09063, 0.2025, 0.07538, 0.04737, 0.09063, 0.04737, 0.09063, 0.2025, 0.07538, 0.2025, 0.01813, 0.04737, 0.07538, 0.04737, 0.07538, 0.2025, 0.01813, 0.2025, 0.0, 0.04737, 0.01813, 0.04737, 0.01813, 0.2025, 0.0, 0.2025, 0.9807, 0.04737, 1.0, 0.04737, 1.0, 0.2025, 0.9807, 0.2025, 0.0, 0.0, 1.0, 0.0, 1.0, 0.04737, 0.9807, 0.04737, 0.8424, 0.04737, 0.8239, 0.04737, 0.7667, 0.04737, 0.7291, 0.04737, 0.5906, 0.04737, 0.5728, 0.04737, 0.517, 0.04737, 0.4788, 0.04737, 0.3403, 0.04737, 0.3236, 0.04737, 0.2671, 0.04737, 0.2308, 0.04737, 0.09063, 0.04737, 0.07538, 0.04737, 0.01813, 0.04737, 0.0, 0.04737])
me_gmmcphnmglv_004.materials.append(mat_gmmcphnmglv)
me_gmmcphnmglv_004.materials.append(mat_material_001)
me_gmmcphnmglv_004.use_remesh_fix_poles = True
me_gmmcphnmglv_004.use_remesh_preserve_attributes = False
me_gmmcphnmglv_004.use_mirror_vertex_groups = False
me_gmmcphnmglv_004.update()
me_gmmcphnmglv_005 = bpy.data.meshes.new('gmmcphnmglv.005')
me_gmmcphnmglv_005.from_pydata([(-0.5813, -0.5, 0.0), (0.5813, -0.5, 0.0), (-0.5813, 0.5, 0.0), (0.5813, 0.5, 0.0), (-0.5813, 0.4565, 0.0), (0.5813, 0.4565, 0.0), (-0.5603, 0.4565, 0.0), (-0.4937, 0.4565, 0.0), (-0.476, 0.4565, 0.0), (-0.313, 0.4565, 0.0), (-0.2708, 0.4565, 0.0), (-0.205, 0.4565, 0.0), (-0.1856, 0.4565, 0.0), (-0.0246, 0.4565, 0.0), (0.01974, 0.4565, 0.0), (0.08469, 0.4565, 0.0), (0.1053, 0.4565, 0.0), (0.2663, 0.4565, 0.0), (0.31, 0.4565, 0.0), (0.3766, 0.4565, 0.0), (0.3981, 0.4565, 0.0), (0.5589, 0.4565, 0.0), (-0.5813, 0.2969, 0.0), (0.5813, 0.2969, 0.0), (-0.5603, 0.2969, 0.0), (-0.4937, 0.2969, 0.0), (-0.476, 0.2969, 0.0), (-0.313, 0.2969, 0.0), (-0.2708, 0.2969, 0.0), (-0.205, 0.2969, 0.0), (-0.1856, 0.2969, 0.0), (-0.0246, 0.2969, 0.0), (0.01974, 0.2969, 0.0), (0.08469, 0.2969, 0.0), (0.1053, 0.2969, 0.0), (0.2663, 0.2969, 0.0), (0.31, 0.2969, 0.0), (0.3766, 0.2969, 0.0), (0.3981, 0.2969, 0.0), (0.5589, 0.2969, 0.0), (-0.5813, 0.2095, 0.0), (0.5813, 0.2095, 0.0), (-0.5603, 0.2095, 0.0), (-0.4937, 0.2095, 0.0), (-0.476, 0.2095, 0.0), (-0.313, 0.2095, 0.0), (-0.2708, 0.2095, 0.0), (-0.205, 0.2095, 0.0), (-0.1856, 0.2095, 0.0), (-0.0246, 0.2095, 0.0), (0.01974, 0.2095, 0.0), (0.08469, 0.2095, 0.0), (0.1053, 0.2095, 0.0), (0.2663, 0.2095, 0.0), (0.31, 0.2095, 0.0), (0.3766, 0.2095, 0.0), (0.3981, 0.2095, 0.0), (0.5589, 0.2095, 0.0), (-0.5813, 0.04732, 0.0), (0.5813, 0.04732, 0.0), (-0.5603, 0.04732, 0.0), (-0.4937, 0.04732, 0.0), (-0.476, 0.04732, 0.0), (-0.313, 0.04732, 0.0), (-0.2708, 0.04732, 0.0), (-0.205, 0.04732, 0.0), (-0.1856, 0.04732, 0.0), (-0.0246, 0.04732, 0.0), (0.01974, 0.04732, 0.0), (0.08469, 0.04732, 0.0), (0.1053, 0.04732, 0.0), (0.2663, 0.04732, 0.0), (0.31, 0.04732, 0.0), (0.3766, 0.04732, 0.0), (0.3981, 0.04732, 0.0), (0.5589, 0.04732, 0.0), (-0.5813, -0.03942, 0.0), (0.5813, -0.03942, 0.0), (-0.5603, -0.03942, 0.0), (-0.4937, -0.03942, 0.0), (-0.476, -0.03942, 0.0), (-0.313, -0.03942, 0.0), (-0.2708, -0.03942, 0.0), (-0.205, -0.03942, 0.0), (-0.1856, -0.03942, 0.0), (-0.0246, -0.03942, 0.0), (0.01974, -0.03942, 0.0), (0.08469, -0.03942, 0.0), (0.1053, -0.03942, 0.0), (0.2663, -0.03942, 0.0), (0.31, -0.03942, 0.0), (0.3766, -0.03942, 0.0), (0.3981, -0.03942, 0.0), (0.5589, -0.03942, 0.0), (-0.5813, -0.2052, 0.0), (0.5813, -0.2052, 0.0), (-0.5603, -0.2052, 0.0), (-0.4937, -0.2052, 0.0), (-0.476, -0.2052, 0.0), (-0.313, -0.2052, 0.0), (-0.2708, -0.2052, 0.0), (-0.205, -0.2052, 0.0), (-0.1856, -0.2052, 0.0), (-0.0246, -0.2052, 0.0), (0.01974, -0.2052, 0.0), (0.08469, -0.2052, 0.0), (0.1053, -0.2052, 0.0), (0.2663, -0.2052, 0.0), (0.31, -0.2052, 0.0), (0.3766, -0.2052, 0.0), (0.3981, -0.2052, 0.0), (0.5589, -0.2052, 0.0), (-0.5813, -0.2975, 0.0), (0.5813, -0.2975, 0.0), (-0.5603, -0.2975, 0.0), (-0.4937, -0.2975, 0.0), (-0.476, -0.2975, 0.0), (-0.313, -0.2975, 0.0), (-0.2708, -0.2975, 0.0), (-0.205, -0.2975, 0.0), (-0.1856, -0.2975, 0.0), (-0.0246, -0.2975, 0.0), (0.01974, -0.2975, 0.0), (0.08469, -0.2975, 0.0), (0.1053, -0.2975, 0.0), (0.2663, -0.2975, 0.0), (0.31, -0.2975, 0.0), (0.3766, -0.2975, 0.0), (0.3981, -0.2975, 0.0), (0.5589, -0.2975, 0.0), (-0.5813, -0.4526, 0.0), (0.5813, -0.4526, 0.0), (-0.5603, -0.4526, 0.0), (-0.4937, -0.4526, 0.0), (-0.476, -0.4526, 0.0), (-0.313, -0.4526, 0.0), (-0.2708, -0.4526, 0.0), (-0.205, -0.4526, 0.0), (-0.1856, -0.4526, 0.0), (-0.0246, -0.4526, 0.0), (0.01974, -0.4526, 0.0), (0.08469, -0.4526, 0.0), (0.1053, -0.4526, 0.0), (0.2663, -0.4526, 0.0), (0.31, -0.4526, 0.0), (0.3766, -0.4526, 0.0), (0.3981, -0.4526, 0.0), (0.5589, -0.4526, 0.0)], [], [(6, 7, 8, 9, 10, 11, 12, 13, 14, 15, 16, 17, 18, 19, 20, 21, 5, 3, 2, 4), (38, 39, 21, 20), (37, 38, 20, 19), (36, 37, 19, 18), (35, 36, 18, 17), (34, 35, 17, 16), (33, 34, 16, 15), (32, 33, 15, 14), (31, 32, 14, 13), (30, 31, 13, 12), (29, 30, 12, 11), (28, 29, 11, 10), (27, 28, 10, 9), (26, 27, 9, 8), (25, 26, 8, 7), (24, 25, 7, 6), (22, 24, 6, 4), (39, 23, 5, 21), (42, 43, 44, 45, 46, 47, 48, 49, 50, 51, 52, 53, 54, 55, 56, 57, 41, 23, 39, 38, 37, 36, 35, 34, 33, 32, 31, 30, 29, 28, 27, 26, 25, 24, 22, 40), (74, 75, 57, 56), (73, 74, 56, 55), (72, 73, 55, 54), (71, 72, 54, 53), (70, 71, 53, 52), (69, 70, 52, 51), (68, 69, 51, 50), (67, 68, 50, 49), (66, 67, 49, 48), (65, 66, 48, 47), (64, 65, 47, 46), (63, 64, 46, 45), (62, 63, 45, 44), (61, 62, 44, 43), (60, 61, 43, 42), (58, 60, 42, 40), (75, 59, 41, 57), (78, 79, 80, 81, 82, 83, 84, 85, 86, 87, 88, 89, 90, 91, 92, 93, 77, 59, 75, 74, 73, 72, 71, 70, 69, 68, 67, 66, 65, 64, 63, 62, 61, 60, 58, 76), (110, 111, 93, 92), (109, 110, 92, 91), (108, 109, 91, 90), (107, 108, 90, 89), (106, 107, 89, 88), (105, 106, 88, 87), (104, 105, 87, 86), (103, 104, 86, 85), (102, 103, 85, 84), (101, 102, 84, 83), (100, 101, 83, 82), (99, 100, 82, 81), (98, 99, 81, 80), (97, 98, 80, 79), (96, 97, 79, 78), (94, 96, 78, 76), (111, 95, 77, 93), (114, 115, 116, 117, 118, 119, 120, 121, 122, 123, 124, 125, 126, 127, 128, 129, 113, 95, 111, 110, 109, 108, 107, 106, 105, 104, 103, 102, 101, 100, 99, 98, 97, 96, 94, 112), (146, 147, 129, 128), (145, 146, 128, 127), (144, 145, 127, 126), (143, 144, 126, 125), (142, 143, 125, 124), (141, 142, 124, 123), (140, 141, 123, 122), (139, 140, 122, 121), (138, 139, 121, 120), (137, 138, 120, 119), (136, 137, 119, 118), (135, 136, 118, 117), (134, 135, 117, 116), (133, 134, 116, 115), (132, 133, 115, 114), (130, 132, 114, 112), (147, 131, 113, 129), (0, 1, 131, 147, 146, 145, 144, 143, 142, 141, 140, 139, 138, 137, 136, 135, 134, 133, 132, 130)])
me_gmmcphnmglv_005.polygons.foreach_set('material_index', [0, 1, 0, 1, 0, 1, 0, 1, 0, 1, 0, 1, 0, 1, 0, 1, 0, 0, 0, 1, 0, 1, 0, 1, 0, 1, 0, 1, 0, 1, 0, 1, 0, 1, 0, 0, 0, 1, 0, 1, 0, 1, 0, 1, 0, 1, 0, 1, 0, 1, 0, 1, 0, 0, 0, 1, 0, 1, 0, 1, 0, 1, 0, 1, 0, 1, 0, 1, 0, 1, 0, 0, 0])
_uv = me_gmmcphnmglv_005.uv_layers.new(name='UVMap')
_uv.uv.foreach_set('vector', [0.01813, 0.9565, 0.07538, 0.9565, 0.09063, 0.9565, 0.2308, 0.9565, 0.2671, 0.9565, 0.3236, 0.9565, 0.3403, 0.9565, 0.4788, 0.9565, 0.517, 0.9565, 0.5728, 0.9565, 0.5906, 0.9565, 0.7291, 0.9565, 0.7667, 0.9565, 0.8239, 0.9565, 0.8424, 0.9565, 0.9807, 0.9565, 1.0, 0.9565, 1.0, 1.0, 0.0, 1.0, 0.0, 0.9565, 0.8424, 0.7969, 0.9807, 0.7969, 0.9807, 0.9565, 0.8424, 0.9565, 0.8239, 0.7969, 0.8424, 0.7969, 0.8424, 0.9565, 0.8239, 0.9565, 0.7667, 0.7969, 0.8239, 0.7969, 0.8239, 0.9565, 0.7667, 0.9565, 0.7291, 0.7969, 0.7667, 0.7969, 0.7667, 0.9565, 0.7291, 0.9565, 0.5906, 0.7969, 0.7291, 0.7969, 0.7291, 0.9565, 0.5906, 0.9565, 0.5728, 0.7969, 0.5906, 0.7969, 0.5906, 0.9565, 0.5728, 0.9565, 0.517, 0.7969, 0.5728, 0.7969, 0.5728, 0.9565, 0.517, 0.9565, 0.4788, 0.7969, 0.517, 0.7969, 0.517, 0.9565, 0.4788, 0.9565, 0.3403, 0.7969, 0.4788, 0.7969, 0.4788, 0.9565, 0.3403, 0.9565, 0.3236, 0.7969, 0.3403, 0.7969, 0.3403, 0.9565, 0.3236, 0.9565, 0.2671, 0.7969, 0.3236, 0.7969, 0.3236, 0.9565, 0.2671, 0.9565, 0.2308, 0.7969, 0.2671, 0.7969, 0.2671, 0.9565, 0.2308, 0.9565, 0.09063, 0.7969, 0.2308, 0.7969, 0.2308, 0.9565, 0.09063, 0.9565, 0.07538, 0.7969, 0.09063, 0.7969, 0.09063, 0.9565, 0.07538, 0.9565, 0.01813, 0.7969, 0.07538, 0.7969, 0.07538, 0.9565, 0.01813, 0.9565, 0.0, 0.7969, 0.01813, 0.7969, 0.01813, 0.9565, 0.0, 0.9565, 0.9807, 0.7969, 1.0, 0.7969, 1.0, 0.9565, 0.9807, 0.9565, 0.01813, 0.7095, 0.07538, 0.7095, 0.09063, 0.7095, 0.2308, 0.7095, 0.2671, 0.7095, 0.3236, 0.7095, 0.3403, 0.7095, 0.4788, 0.7095, 0.517, 0.7095, 0.5728, 0.7095, 0.5906, 0.7095, 0.7291, 0.7095, 0.7667, 0.7095, 0.8239, 0.7095, 0.8424, 0.7095, 0.9807, 0.7095, 1.0, 0.7095, 1.0, 0.7969, 0.9807, 0.7969, 0.8424, 0.7969, 0.8239, 0.7969, 0.7667, 0.7969, 0.7291, 0.7969, 0.5906, 0.7969, 0.5728, 0.7969, 0.517, 0.7969, 0.4788, 0.7969, 0.3403, 0.7969, 0.3236, 0.7969, 0.2671, 0.7969, 0.2308, 0.7969, 0.09063, 0.7969, 0.07538, 0.7969, 0.01813, 0.7969, 0.0, 0.7969, 0.0, 0.7095, 0.8424, 0.5473, 0.9807, 0.5473, 0.9807, 0.7095, 0.8424, 0.7095, 0.8239, 0.5473, 0.8424, 0.5473, 0.8424, 0.7095, 0.8239, 0.7095, 0.7667, 0.5473, 0.8239, 0.5473, 0.8239, 0.7095, 0.7667, 0.7095, 0.7291, 0.5473, 0.7667, 0.5473, 0.7667, 0.7095, 0.7291, 0.7095, 0.5906, 0.5473, 0.7291, 0.5473, 0.7291, 0.7095, 0.5906, 0.7095, 0.5728, 0.5473, 0.5906, 0.5473, 0.5906, 0.7095, 0.5728, 0.7095, 0.517, 0.5473, 0.5728, 0.5473, 0.5728, 0.7095, 0.517, 0.7095, 0.4788, 0.5473, 0.517, 0.5473, 0.517, 0.7095, 0.4788, 0.7095, 0.3403, 0.5473, 0.4788, 0.5473, 0.4788, 0.7095, 0.3403, 0.7095, 0.3236, 0.5473, 0.3403, 0.5473, 0.3403, 0.7095, 0.3236, 0.7095, 0.2671, 0.5473, 0.3236, 0.5473, 0.3236, 0.7095, 0.2671, 0.7095, 0.2308, 0.5473, 0.2671, 0.5473, 0.2671, 0.7095, 0.2308, 0.7095, 0.09063, 0.5473, 0.2308, 0.5473, 0.2308, 0.7095, 0.09063, 0.7095, 0.07538, 0.5473, 0.09063, 0.5473, 0.09063, 0.7095, 0.07538, 0.7095, 0.01813, 0.5473, 0.07538, 0.5473, 0.07538, 0.7095, 0.01813, 0.7095, 0.0, 0.5473, 0.01813, 0.5473, 0.01813, 0.7095, 0.0, 0.7095, 0.9807, 0.5473, 1.0, 0.5473, 1.0, 0.7095, 0.9807, 0.7095, 0.01813, 0.4606, 0.07538, 0.4606, 0.09063, 0.4606, 0.2308, 0.4606, 0.2671, 0.4606, 0.3236, 0.4606, 0.3403, 0.4606, 0.4788, 0.4606, 0.517, 0.4606, 0.5728, 0.4606, 0.5906, 0.4606, 0.7291, 0.4606, 0.7667, 0.4606, 0.8239, 0.4606, 0.8424, 0.4606, 0.9807, 0.4606, 1.0, 0.4606, 1.0, 0.5473, 0.9807, 0.5473, 0.8424, 0.5473, 0.8239, 0.5473, 0.7667, 0.5473, 0.7291, 0.5473, 0.5906, 0.5473, 0.5728, 0.5473, 0.517, 0.5473, 0.4788, 0.5473, 0.3403, 0.5473, 0.3236, 0.5473, 0.2671, 0.5473, 0.2308, 0.5473, 0.09063, 0.5473, 0.07538, 0.5473, 0.01813, 0.5473, 0.0, 0.5473, 0.0, 0.4606, 0.8424, 0.2948, 0.9807, 0.2948, 0.9807, 0.4606, 0.8424, 0.4606, 0.8239, 0.2948, 0.8424, 0.2948, 0.8424, 0.4606, 0.8239, 0.4606, 0.7667, 0.2948, 0.8239, 0.2948, 0.8239, 0.4606, 0.7667, 0.4606, 0.7291, 0.2948, 0.7667, 0.2948, 0.7667, 0.4606, 0.7291, 0.4606, 0.5906, 0.2948, 0.7291, 0.2948, 0.7291, 0.4606, 0.5906, 0.4606, 0.5728, 0.2948, 0.5906, 0.2948, 0.5906, 0.4606, 0.5728, 0.4606, 0.517, 0.2948, 0.5728, 0.2948, 0.5728, 0.4606, 0.517, 0.4606, 0.4788, 0.2948, 0.517, 0.2948, 0.517, 0.4606, 0.4788, 0.4606, 0.3403, 0.2948, 0.4788, 0.2948, 0.4788, 0.4606, 0.3403, 0.4606, 0.3236, 0.2948, 0.3403, 0.2948, 0.3403, 0.4606, 0.3236, 0.4606, 0.2671, 0.2948, 0.3236, 0.2948, 0.3236, 0.4606, 0.2671, 0.4606, 0.2308, 0.2948, 0.2671, 0.2948, 0.2671, 0.4606, 0.2308, 0.4606, 0.09063, 0.2948, 0.2308, 0.2948, 0.2308, 0.4606, 0.09063, 0.4606, 0.07538, 0.2948, 0.09063, 0.2948, 0.09063, 0.4606, 0.07538, 0.4606, 0.01813, 0.2948, 0.07538, 0.2948, 0.07538, 0.4606, 0.01813, 0.4606, 0.0, 0.2948, 0.01813, 0.2948, 0.01813, 0.4606, 0.0, 0.4606, 0.9807, 0.2948, 1.0, 0.2948, 1.0, 0.4606, 0.9807, 0.4606, 0.01813, 0.2025, 0.07538, 0.2025, 0.09063, 0.2025, 0.2308, 0.2025, 0.2671, 0.2025, 0.3236, 0.2025, 0.3403, 0.2025, 0.4788, 0.2025, 0.517, 0.2025, 0.5728, 0.2025, 0.5906, 0.2025, 0.7291, 0.2025, 0.7667, 0.2025, 0.8239, 0.2025, 0.8424, 0.2025, 0.9807, 0.2025, 1.0, 0.2025, 1.0, 0.2948, 0.9807, 0.2948, 0.8424, 0.2948, 0.8239, 0.2948, 0.7667, 0.2948, 0.7291, 0.2948, 0.5906, 0.2948, 0.5728, 0.2948, 0.517, 0.2948, 0.4788, 0.2948, 0.3403, 0.2948, 0.3236, 0.2948, 0.2671, 0.2948, 0.2308, 0.2948, 0.09063, 0.2948, 0.07538, 0.2948, 0.01813, 0.2948, 0.0, 0.2948, 0.0, 0.2025, 0.8424, 0.04737, 0.9807, 0.04737, 0.9807, 0.2025, 0.8424, 0.2025, 0.8239, 0.04737, 0.8424, 0.04737, 0.8424, 0.2025, 0.8239, 0.2025, 0.7667, 0.04737, 0.8239, 0.04737, 0.8239, 0.2025, 0.7667, 0.2025, 0.7291, 0.04737, 0.7667, 0.04737, 0.7667, 0.2025, 0.7291, 0.2025, 0.5906, 0.04737, 0.7291, 0.04737, 0.7291, 0.2025, 0.5906, 0.2025, 0.5728, 0.04737, 0.5906, 0.04737, 0.5906, 0.2025, 0.5728, 0.2025, 0.517, 0.04737, 0.5728, 0.04737, 0.5728, 0.2025, 0.517, 0.2025, 0.4788, 0.04737, 0.517, 0.04737, 0.517, 0.2025, 0.4788, 0.2025, 0.3403, 0.04737, 0.4788, 0.04737, 0.4788, 0.2025, 0.3403, 0.2025, 0.3236, 0.04737, 0.3403, 0.04737, 0.3403, 0.2025, 0.3236, 0.2025, 0.2671, 0.04737, 0.3236, 0.04737, 0.3236, 0.2025, 0.2671, 0.2025, 0.2308, 0.04737, 0.2671, 0.04737, 0.2671, 0.2025, 0.2308, 0.2025, 0.09063, 0.04737, 0.2308, 0.04737, 0.2308, 0.2025, 0.09063, 0.2025, 0.07538, 0.04737, 0.09063, 0.04737, 0.09063, 0.2025, 0.07538, 0.2025, 0.01813, 0.04737, 0.07538, 0.04737, 0.07538, 0.2025, 0.01813, 0.2025, 0.0, 0.04737, 0.01813, 0.04737, 0.01813, 0.2025, 0.0, 0.2025, 0.9807, 0.04737, 1.0, 0.04737, 1.0, 0.2025, 0.9807, 0.2025, 0.0, 0.0, 1.0, 0.0, 1.0, 0.04737, 0.9807, 0.04737, 0.8424, 0.04737, 0.8239, 0.04737, 0.7667, 0.04737, 0.7291, 0.04737, 0.5906, 0.04737, 0.5728, 0.04737, 0.517, 0.04737, 0.4788, 0.04737, 0.3403, 0.04737, 0.3236, 0.04737, 0.2671, 0.04737, 0.2308, 0.04737, 0.09063, 0.04737, 0.07538, 0.04737, 0.01813, 0.04737, 0.0, 0.04737])
me_gmmcphnmglv_005.materials.append(mat_gmmcphnmglv)
me_gmmcphnmglv_005.materials.append(mat_material_001)
me_gmmcphnmglv_005.use_remesh_fix_poles = True
me_gmmcphnmglv_005.use_remesh_preserve_attributes = False
me_gmmcphnmglv_005.use_mirror_vertex_groups = False
me_gmmcphnmglv_005.update()
me_gmmcphnmglv_006 = bpy.data.meshes.new('gmmcphnmglv.006')
me_gmmcphnmglv_006.from_pydata([(-0.5813, -0.5, 0.0), (0.5813, -0.5, 0.0), (-0.5813, 0.5, 0.0), (0.5813, 0.5, 0.0), (-0.5813, 0.4565, 0.0), (0.5813, 0.4565, 0.0), (-0.5603, 0.4565, 0.0), (-0.4937, 0.4565, 0.0), (-0.476, 0.4565, 0.0), (-0.313, 0.4565, 0.0), (-0.2708, 0.4565, 0.0), (-0.205, 0.4565, 0.0), (-0.1856, 0.4565, 0.0), (-0.0246, 0.4565, 0.0), (0.01974, 0.4565, 0.0), (0.08469, 0.4565, 0.0), (0.1053, 0.4565, 0.0), (0.2663, 0.4565, 0.0), (0.31, 0.4565, 0.0), (0.3766, 0.4565, 0.0), (0.3981, 0.4565, 0.0), (0.5589, 0.4565, 0.0), (-0.5813, 0.2969, 0.0), (0.5813, 0.2969, 0.0), (-0.5603, 0.2969, 0.0), (-0.4937, 0.2969, 0.0), (-0.476, 0.2969, 0.0), (-0.313, 0.2969, 0.0), (-0.2708, 0.2969, 0.0), (-0.205, 0.2969, 0.0), (-0.1856, 0.2969, 0.0), (-0.0246, 0.2969, 0.0), (0.01974, 0.2969, 0.0), (0.08469, 0.2969, 0.0), (0.1053, 0.2969, 0.0), (0.2663, 0.2969, 0.0), (0.31, 0.2969, 0.0), (0.3766, 0.2969, 0.0), (0.3981, 0.2969, 0.0), (0.5589, 0.2969, 0.0), (-0.5813, 0.2095, 0.0), (0.5813, 0.2095, 0.0), (-0.5603, 0.2095, 0.0), (-0.4937, 0.2095, 0.0), (-0.476, 0.2095, 0.0), (-0.313, 0.2095, 0.0), (-0.2708, 0.2095, 0.0), (-0.205, 0.2095, 0.0), (-0.1856, 0.2095, 0.0), (-0.0246, 0.2095, 0.0), (0.01974, 0.2095, 0.0), (0.08469, 0.2095, 0.0), (0.1053, 0.2095, 0.0), (0.2663, 0.2095, 0.0), (0.31, 0.2095, 0.0), (0.3766, 0.2095, 0.0), (0.3981, 0.2095, 0.0), (0.5589, 0.2095, 0.0), (-0.5813, 0.04732, 0.0), (0.5813, 0.04732, 0.0), (-0.5603, 0.04732, 0.0), (-0.4937, 0.04732, 0.0), (-0.476, 0.04732, 0.0), (-0.313, 0.04732, 0.0), (-0.2708, 0.04732, 0.0), (-0.205, 0.04732, 0.0), (-0.1856, 0.04732, 0.0), (-0.0246, 0.04732, 0.0), (0.01974, 0.04732, 0.0), (0.08469, 0.04732, 0.0), (0.1053, 0.04732, 0.0), (0.2663, 0.04732, 0.0), (0.31, 0.04732, 0.0), (0.3766, 0.04732, 0.0), (0.3981, 0.04732, 0.0), (0.5589, 0.04732, 0.0), (-0.5813, -0.03942, 0.0), (0.5813, -0.03942, 0.0), (-0.5603, -0.03942, 0.0), (-0.4937, -0.03942, 0.0), (-0.476, -0.03942, 0.0), (-0.313, -0.03942, 0.0), (-0.2708, -0.03942, 0.0), (-0.205, -0.03942, 0.0), (-0.1856, -0.03942, 0.0), (-0.0246, -0.03942, 0.0), (0.01974, -0.03942, 0.0), (0.08469, -0.03942, 0.0), (0.1053, -0.03942, 0.0), (0.2663, -0.03942, 0.0), (0.31, -0.03942, 0.0), (0.3766, -0.03942, 0.0), (0.3981, -0.03942, 0.0), (0.5589, -0.03942, 0.0), (-0.5813, -0.2052, 0.0), (0.5813, -0.2052, 0.0), (-0.5603, -0.2052, 0.0), (-0.4937, -0.2052, 0.0), (-0.476, -0.2052, 0.0), (-0.313, -0.2052, 0.0), (-0.2708, -0.2052, 0.0), (-0.205, -0.2052, 0.0), (-0.1856, -0.2052, 0.0), (-0.0246, -0.2052, 0.0), (0.01974, -0.2052, 0.0), (0.08469, -0.2052, 0.0), (0.1053, -0.2052, 0.0), (0.2663, -0.2052, 0.0), (0.31, -0.2052, 0.0), (0.3766, -0.2052, 0.0), (0.3981, -0.2052, 0.0), (0.5589, -0.2052, 0.0), (-0.5813, -0.2975, 0.0), (0.5813, -0.2975, 0.0), (-0.5603, -0.2975, 0.0), (-0.4937, -0.2975, 0.0), (-0.476, -0.2975, 0.0), (-0.313, -0.2975, 0.0), (-0.2708, -0.2975, 0.0), (-0.205, -0.2975, 0.0), (-0.1856, -0.2975, 0.0), (-0.0246, -0.2975, 0.0), (0.01974, -0.2975, 0.0), (0.08469, -0.2975, 0.0), (0.1053, -0.2975, 0.0), (0.2663, -0.2975, 0.0), (0.31, -0.2975, 0.0), (0.3766, -0.2975, 0.0), (0.3981, -0.2975, 0.0), (0.5589, -0.2975, 0.0), (-0.5813, -0.4526, 0.0), (0.5813, -0.4526, 0.0), (-0.5603, -0.4526, 0.0), (-0.4937, -0.4526, 0.0), (-0.476, -0.4526, 0.0), (-0.313, -0.4526, 0.0), (-0.2708, -0.4526, 0.0), (-0.205, -0.4526, 0.0), (-0.1856, -0.4526, 0.0), (-0.0246, -0.4526, 0.0), (0.01974, -0.4526, 0.0), (0.08469, -0.4526, 0.0), (0.1053, -0.4526, 0.0), (0.2663, -0.4526, 0.0), (0.31, -0.4526, 0.0), (0.3766, -0.4526, 0.0), (0.3981, -0.4526, 0.0), (0.5589, -0.4526, 0.0)], [], [(6, 7, 8, 9, 10, 11, 12, 13, 14, 15, 16, 17, 18, 19, 20, 21, 5, 3, 2, 4), (38, 39, 21, 20), (37, 38, 20, 19), (36, 37, 19, 18), (35, 36, 18, 17), (34, 35, 17, 16), (33, 34, 16, 15), (32, 33, 15, 14), (31, 32, 14, 13), (30, 31, 13, 12), (29, 30, 12, 11), (28, 29, 11, 10), (27, 28, 10, 9), (26, 27, 9, 8), (25, 26, 8, 7), (24, 25, 7, 6), (22, 24, 6, 4), (39, 23, 5, 21), (42, 43, 44, 45, 46, 47, 48, 49, 50, 51, 52, 53, 54, 55, 56, 57, 41, 23, 39, 38, 37, 36, 35, 34, 33, 32, 31, 30, 29, 28, 27, 26, 25, 24, 22, 40), (74, 75, 57, 56), (73, 74, 56, 55), (72, 73, 55, 54), (71, 72, 54, 53), (70, 71, 53, 52), (69, 70, 52, 51), (68, 69, 51, 50), (67, 68, 50, 49), (66, 67, 49, 48), (65, 66, 48, 47), (64, 65, 47, 46), (63, 64, 46, 45), (62, 63, 45, 44), (61, 62, 44, 43), (60, 61, 43, 42), (58, 60, 42, 40), (75, 59, 41, 57), (78, 79, 80, 81, 82, 83, 84, 85, 86, 87, 88, 89, 90, 91, 92, 93, 77, 59, 75, 74, 73, 72, 71, 70, 69, 68, 67, 66, 65, 64, 63, 62, 61, 60, 58, 76), (110, 111, 93, 92), (109, 110, 92, 91), (108, 109, 91, 90), (107, 108, 90, 89), (106, 107, 89, 88), (105, 106, 88, 87), (104, 105, 87, 86), (103, 104, 86, 85), (102, 103, 85, 84), (101, 102, 84, 83), (100, 101, 83, 82), (99, 100, 82, 81), (98, 99, 81, 80), (97, 98, 80, 79), (96, 97, 79, 78), (94, 96, 78, 76), (111, 95, 77, 93), (114, 115, 116, 117, 118, 119, 120, 121, 122, 123, 124, 125, 126, 127, 128, 129, 113, 95, 111, 110, 109, 108, 107, 106, 105, 104, 103, 102, 101, 100, 99, 98, 97, 96, 94, 112), (146, 147, 129, 128), (145, 146, 128, 127), (144, 145, 127, 126), (143, 144, 126, 125), (142, 143, 125, 124), (141, 142, 124, 123), (140, 141, 123, 122), (139, 140, 122, 121), (138, 139, 121, 120), (137, 138, 120, 119), (136, 137, 119, 118), (135, 136, 118, 117), (134, 135, 117, 116), (133, 134, 116, 115), (132, 133, 115, 114), (130, 132, 114, 112), (147, 131, 113, 129), (0, 1, 131, 147, 146, 145, 144, 143, 142, 141, 140, 139, 138, 137, 136, 135, 134, 133, 132, 130)])
me_gmmcphnmglv_006.polygons.foreach_set('material_index', [0, 1, 0, 1, 0, 1, 0, 1, 0, 1, 0, 1, 0, 1, 0, 1, 0, 0, 0, 1, 0, 1, 0, 1, 0, 1, 0, 1, 0, 1, 0, 1, 0, 1, 0, 0, 0, 1, 0, 1, 0, 1, 0, 1, 0, 1, 0, 1, 0, 1, 0, 1, 0, 0, 0, 1, 0, 1, 0, 1, 0, 1, 0, 1, 0, 1, 0, 1, 0, 1, 0, 0, 0])
_uv = me_gmmcphnmglv_006.uv_layers.new(name='UVMap')
_uv.uv.foreach_set('vector', [0.01813, 0.9565, 0.07538, 0.9565, 0.09063, 0.9565, 0.2308, 0.9565, 0.2671, 0.9565, 0.3236, 0.9565, 0.3403, 0.9565, 0.4788, 0.9565, 0.517, 0.9565, 0.5728, 0.9565, 0.5906, 0.9565, 0.7291, 0.9565, 0.7667, 0.9565, 0.8239, 0.9565, 0.8424, 0.9565, 0.9807, 0.9565, 1.0, 0.9565, 1.0, 1.0, 0.0, 1.0, 0.0, 0.9565, 0.8424, 0.7969, 0.9807, 0.7969, 0.9807, 0.9565, 0.8424, 0.9565, 0.8239, 0.7969, 0.8424, 0.7969, 0.8424, 0.9565, 0.8239, 0.9565, 0.7667, 0.7969, 0.8239, 0.7969, 0.8239, 0.9565, 0.7667, 0.9565, 0.7291, 0.7969, 0.7667, 0.7969, 0.7667, 0.9565, 0.7291, 0.9565, 0.5906, 0.7969, 0.7291, 0.7969, 0.7291, 0.9565, 0.5906, 0.9565, 0.5728, 0.7969, 0.5906, 0.7969, 0.5906, 0.9565, 0.5728, 0.9565, 0.517, 0.7969, 0.5728, 0.7969, 0.5728, 0.9565, 0.517, 0.9565, 0.4788, 0.7969, 0.517, 0.7969, 0.517, 0.9565, 0.4788, 0.9565, 0.3403, 0.7969, 0.4788, 0.7969, 0.4788, 0.9565, 0.3403, 0.9565, 0.3236, 0.7969, 0.3403, 0.7969, 0.3403, 0.9565, 0.3236, 0.9565, 0.2671, 0.7969, 0.3236, 0.7969, 0.3236, 0.9565, 0.2671, 0.9565, 0.2308, 0.7969, 0.2671, 0.7969, 0.2671, 0.9565, 0.2308, 0.9565, 0.09063, 0.7969, 0.2308, 0.7969, 0.2308, 0.9565, 0.09063, 0.9565, 0.07538, 0.7969, 0.09063, 0.7969, 0.09063, 0.9565, 0.07538, 0.9565, 0.01813, 0.7969, 0.07538, 0.7969, 0.07538, 0.9565, 0.01813, 0.9565, 0.0, 0.7969, 0.01813, 0.7969, 0.01813, 0.9565, 0.0, 0.9565, 0.9807, 0.7969, 1.0, 0.7969, 1.0, 0.9565, 0.9807, 0.9565, 0.01813, 0.7095, 0.07538, 0.7095, 0.09063, 0.7095, 0.2308, 0.7095, 0.2671, 0.7095, 0.3236, 0.7095, 0.3403, 0.7095, 0.4788, 0.7095, 0.517, 0.7095, 0.5728, 0.7095, 0.5906, 0.7095, 0.7291, 0.7095, 0.7667, 0.7095, 0.8239, 0.7095, 0.8424, 0.7095, 0.9807, 0.7095, 1.0, 0.7095, 1.0, 0.7969, 0.9807, 0.7969, 0.8424, 0.7969, 0.8239, 0.7969, 0.7667, 0.7969, 0.7291, 0.7969, 0.5906, 0.7969, 0.5728, 0.7969, 0.517, 0.7969, 0.4788, 0.7969, 0.3403, 0.7969, 0.3236, 0.7969, 0.2671, 0.7969, 0.2308, 0.7969, 0.09063, 0.7969, 0.07538, 0.7969, 0.01813, 0.7969, 0.0, 0.7969, 0.0, 0.7095, 0.8424, 0.5473, 0.9807, 0.5473, 0.9807, 0.7095, 0.8424, 0.7095, 0.8239, 0.5473, 0.8424, 0.5473, 0.8424, 0.7095, 0.8239, 0.7095, 0.7667, 0.5473, 0.8239, 0.5473, 0.8239, 0.7095, 0.7667, 0.7095, 0.7291, 0.5473, 0.7667, 0.5473, 0.7667, 0.7095, 0.7291, 0.7095, 0.5906, 0.5473, 0.7291, 0.5473, 0.7291, 0.7095, 0.5906, 0.7095, 0.5728, 0.5473, 0.5906, 0.5473, 0.5906, 0.7095, 0.5728, 0.7095, 0.517, 0.5473, 0.5728, 0.5473, 0.5728, 0.7095, 0.517, 0.7095, 0.4788, 0.5473, 0.517, 0.5473, 0.517, 0.7095, 0.4788, 0.7095, 0.3403, 0.5473, 0.4788, 0.5473, 0.4788, 0.7095, 0.3403, 0.7095, 0.3236, 0.5473, 0.3403, 0.5473, 0.3403, 0.7095, 0.3236, 0.7095, 0.2671, 0.5473, 0.3236, 0.5473, 0.3236, 0.7095, 0.2671, 0.7095, 0.2308, 0.5473, 0.2671, 0.5473, 0.2671, 0.7095, 0.2308, 0.7095, 0.09063, 0.5473, 0.2308, 0.5473, 0.2308, 0.7095, 0.09063, 0.7095, 0.07538, 0.5473, 0.09063, 0.5473, 0.09063, 0.7095, 0.07538, 0.7095, 0.01813, 0.5473, 0.07538, 0.5473, 0.07538, 0.7095, 0.01813, 0.7095, 0.0, 0.5473, 0.01813, 0.5473, 0.01813, 0.7095, 0.0, 0.7095, 0.9807, 0.5473, 1.0, 0.5473, 1.0, 0.7095, 0.9807, 0.7095, 0.01813, 0.4606, 0.07538, 0.4606, 0.09063, 0.4606, 0.2308, 0.4606, 0.2671, 0.4606, 0.3236, 0.4606, 0.3403, 0.4606, 0.4788, 0.4606, 0.517, 0.4606, 0.5728, 0.4606, 0.5906, 0.4606, 0.7291, 0.4606, 0.7667, 0.4606, 0.8239, 0.4606, 0.8424, 0.4606, 0.9807, 0.4606, 1.0, 0.4606, 1.0, 0.5473, 0.9807, 0.5473, 0.8424, 0.5473, 0.8239, 0.5473, 0.7667, 0.5473, 0.7291, 0.5473, 0.5906, 0.5473, 0.5728, 0.5473, 0.517, 0.5473, 0.4788, 0.5473, 0.3403, 0.5473, 0.3236, 0.5473, 0.2671, 0.5473, 0.2308, 0.5473, 0.09063, 0.5473, 0.07538, 0.5473, 0.01813, 0.5473, 0.0, 0.5473, 0.0, 0.4606, 0.8424, 0.2948, 0.9807, 0.2948, 0.9807, 0.4606, 0.8424, 0.4606, 0.8239, 0.2948, 0.8424, 0.2948, 0.8424, 0.4606, 0.8239, 0.4606, 0.7667, 0.2948, 0.8239, 0.2948, 0.8239, 0.4606, 0.7667, 0.4606, 0.7291, 0.2948, 0.7667, 0.2948, 0.7667, 0.4606, 0.7291, 0.4606, 0.5906, 0.2948, 0.7291, 0.2948, 0.7291, 0.4606, 0.5906, 0.4606, 0.5728, 0.2948, 0.5906, 0.2948, 0.5906, 0.4606, 0.5728, 0.4606, 0.517, 0.2948, 0.5728, 0.2948, 0.5728, 0.4606, 0.517, 0.4606, 0.4788, 0.2948, 0.517, 0.2948, 0.517, 0.4606, 0.4788, 0.4606, 0.3403, 0.2948, 0.4788, 0.2948, 0.4788, 0.4606, 0.3403, 0.4606, 0.3236, 0.2948, 0.3403, 0.2948, 0.3403, 0.4606, 0.3236, 0.4606, 0.2671, 0.2948, 0.3236, 0.2948, 0.3236, 0.4606, 0.2671, 0.4606, 0.2308, 0.2948, 0.2671, 0.2948, 0.2671, 0.4606, 0.2308, 0.4606, 0.09063, 0.2948, 0.2308, 0.2948, 0.2308, 0.4606, 0.09063, 0.4606, 0.07538, 0.2948, 0.09063, 0.2948, 0.09063, 0.4606, 0.07538, 0.4606, 0.01813, 0.2948, 0.07538, 0.2948, 0.07538, 0.4606, 0.01813, 0.4606, 0.0, 0.2948, 0.01813, 0.2948, 0.01813, 0.4606, 0.0, 0.4606, 0.9807, 0.2948, 1.0, 0.2948, 1.0, 0.4606, 0.9807, 0.4606, 0.01813, 0.2025, 0.07538, 0.2025, 0.09063, 0.2025, 0.2308, 0.2025, 0.2671, 0.2025, 0.3236, 0.2025, 0.3403, 0.2025, 0.4788, 0.2025, 0.517, 0.2025, 0.5728, 0.2025, 0.5906, 0.2025, 0.7291, 0.2025, 0.7667, 0.2025, 0.8239, 0.2025, 0.8424, 0.2025, 0.9807, 0.2025, 1.0, 0.2025, 1.0, 0.2948, 0.9807, 0.2948, 0.8424, 0.2948, 0.8239, 0.2948, 0.7667, 0.2948, 0.7291, 0.2948, 0.5906, 0.2948, 0.5728, 0.2948, 0.517, 0.2948, 0.4788, 0.2948, 0.3403, 0.2948, 0.3236, 0.2948, 0.2671, 0.2948, 0.2308, 0.2948, 0.09063, 0.2948, 0.07538, 0.2948, 0.01813, 0.2948, 0.0, 0.2948, 0.0, 0.2025, 0.8424, 0.04737, 0.9807, 0.04737, 0.9807, 0.2025, 0.8424, 0.2025, 0.8239, 0.04737, 0.8424, 0.04737, 0.8424, 0.2025, 0.8239, 0.2025, 0.7667, 0.04737, 0.8239, 0.04737, 0.8239, 0.2025, 0.7667, 0.2025, 0.7291, 0.04737, 0.7667, 0.04737, 0.7667, 0.2025, 0.7291, 0.2025, 0.5906, 0.04737, 0.7291, 0.04737, 0.7291, 0.2025, 0.5906, 0.2025, 0.5728, 0.04737, 0.5906, 0.04737, 0.5906, 0.2025, 0.5728, 0.2025, 0.517, 0.04737, 0.5728, 0.04737, 0.5728, 0.2025, 0.517, 0.2025, 0.4788, 0.04737, 0.517, 0.04737, 0.517, 0.2025, 0.4788, 0.2025, 0.3403, 0.04737, 0.4788, 0.04737, 0.4788, 0.2025, 0.3403, 0.2025, 0.3236, 0.04737, 0.3403, 0.04737, 0.3403, 0.2025, 0.3236, 0.2025, 0.2671, 0.04737, 0.3236, 0.04737, 0.3236, 0.2025, 0.2671, 0.2025, 0.2308, 0.04737, 0.2671, 0.04737, 0.2671, 0.2025, 0.2308, 0.2025, 0.09063, 0.04737, 0.2308, 0.04737, 0.2308, 0.2025, 0.09063, 0.2025, 0.07538, 0.04737, 0.09063, 0.04737, 0.09063, 0.2025, 0.07538, 0.2025, 0.01813, 0.04737, 0.07538, 0.04737, 0.07538, 0.2025, 0.01813, 0.2025, 0.0, 0.04737, 0.01813, 0.04737, 0.01813, 0.2025, 0.0, 0.2025, 0.9807, 0.04737, 1.0, 0.04737, 1.0, 0.2025, 0.9807, 0.2025, 0.0, 0.0, 1.0, 0.0, 1.0, 0.04737, 0.9807, 0.04737, 0.8424, 0.04737, 0.8239, 0.04737, 0.7667, 0.04737, 0.7291, 0.04737, 0.5906, 0.04737, 0.5728, 0.04737, 0.517, 0.04737, 0.4788, 0.04737, 0.3403, 0.04737, 0.3236, 0.04737, 0.2671, 0.04737, 0.2308, 0.04737, 0.09063, 0.04737, 0.07538, 0.04737, 0.01813, 0.04737, 0.0, 0.04737])
me_gmmcphnmglv_006.materials.append(mat_gmmcphnmglv)
me_gmmcphnmglv_006.materials.append(mat_material_001)
me_gmmcphnmglv_006.use_remesh_fix_poles = True
me_gmmcphnmglv_006.use_remesh_preserve_attributes = False
me_gmmcphnmglv_006.use_mirror_vertex_groups = False
me_gmmcphnmglv_006.update()

# ---- objects
ob_gmmcphnmglv = bpy.data.objects.new('gmmcphnmglv', me_gmmcphnmglv)
ob_gmmcphnmglv_001 = bpy.data.objects.new('gmmcphnmglv.001', me_gmmcphnmglv_004)
ob_gmmcphnmglv_002 = bpy.data.objects.new('gmmcphnmglv.002', me_gmmcphnmglv_005)
ob_gmmcphnmglv_003 = bpy.data.objects.new('gmmcphnmglv.003', me_gmmcphnmglv_006)

# ---- transforms, parenting, visibility, modifiers, constraints
ob_gmmcphnmglv.location = (0.0, 0.0, 0.5006)
ob_gmmcphnmglv.rotation_euler = (1.571, 0.0, 1.571)
ob_gmmcphnmglv.lineart.crease_threshold = 0.0
ob_gmmcphnmglv_001.location = (-0.58, -0.5803, 0.5006)
ob_gmmcphnmglv_001.rotation_euler = (1.571, 0.0, 6.283)
ob_gmmcphnmglv_001.lineart.crease_threshold = 0.0
ob_gmmcphnmglv_002.location = (-1.163, -0.0007794, 0.4967)
ob_gmmcphnmglv_002.rotation_euler = (1.571, -0.0, 4.712)
ob_gmmcphnmglv_002.lineart.crease_threshold = 0.0
ob_gmmcphnmglv_003.location = (-0.5834, 0.5795, 0.4967)
ob_gmmcphnmglv_003.rotation_euler = (1.571, -0.0, 9.425)
ob_gmmcphnmglv_003.lineart.crease_threshold = 0.0

# ---- collection membership
col_collection.objects.link(ob_gmmcphnmglv)
col_collection.objects.link(ob_gmmcphnmglv_001)
col_collection.objects.link(ob_gmmcphnmglv_002)
col_collection.objects.link(ob_gmmcphnmglv_003)

# ---- scene / render settings (as saved in the file)
scene.frame_start = 1; scene.frame_end = 250; scene.frame_set(27)
scene.render.engine = 'BLENDER_EEVEE_NEXT'
scene.cycles.use_denoising = False
scene.cycles.samples = 128
scene.cycles.sampling_pattern = 'TABULATED_SOBOL'
scene.cycles.use_adaptive_sampling = False
scene.cycles.use_light_tree = False
scene.view_settings.view_transform = 'Filmic'
bpy.context.view_layer.update()

# ---- added for rendering (the .blend has no active camera and no usable light): camera, sun
cam_auto = bpy.data.cameras.new('AutoCamera')
cam_auto.lens = 50.0
cam_auto.sensor_width = 36.0
cam_auto.clip_end = 1000.0
ob_auto_camera = bpy.data.objects.new('AutoCamera', cam_auto)
scene.collection.objects.link(ob_auto_camera)
ob_auto_camera.location = (1.20308, -2.14212, 1.92646)
ob_auto_camera.rotation_euler = (1.09748, -7.21219e-08, 0.694738)
scene.camera = ob_auto_camera
light_auto_sun = bpy.data.lights.new('AutoSun', 'SUN')
light_auto_sun.energy = 3.0
light_auto_sun.angle = 0.0523599
ob_auto_sun = bpy.data.objects.new('AutoSun', light_auto_sun)
scene.collection.objects.link(ob_auto_sun)
ob_auto_sun.rotation_euler = (0.872665, 0.174533, 0.523599)
bpy.context.view_layer.update()
